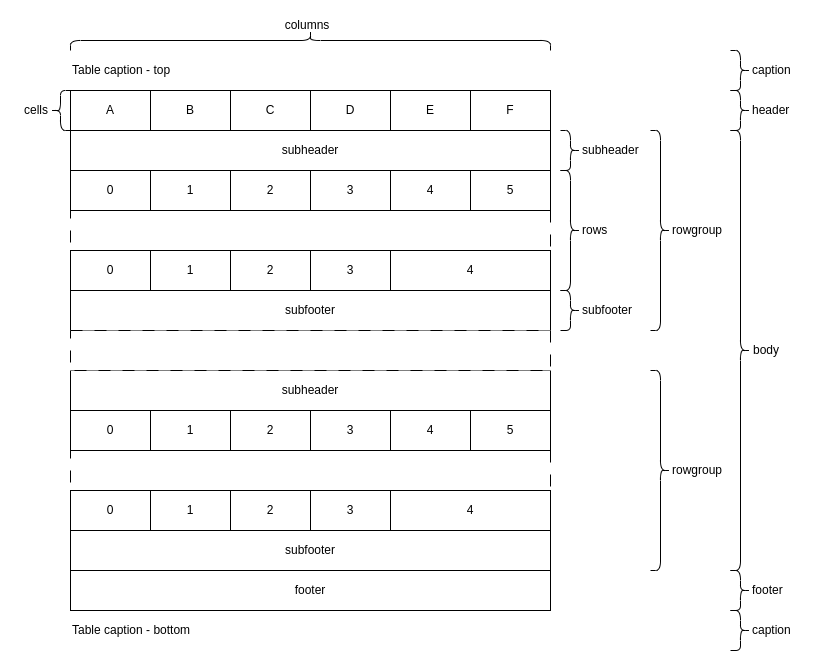

The diagram above was exported from draw.io. Its source (the exported page's mxGraphModel, read from the mxfile embedded in the PNG):
<mxGraphModel dx="2954" dy="1198" grid="1" gridSize="10" guides="1" tooltips="1" connect="1" arrows="1" fold="1" page="1" pageScale="1" pageWidth="850" pageHeight="1100" math="0" shadow="0">
  <root>
    <mxCell id="0" />
    <mxCell id="1" parent="0" />
    <mxCell id="NAFhsLunc3t64arZqRdy-1" value="A" style="rounded=0;whiteSpace=wrap;html=1;" parent="1" vertex="1">
      <mxGeometry x="70" y="90" width="80" height="40" as="geometry" />
    </mxCell>
    <mxCell id="NAFhsLunc3t64arZqRdy-2" value="subheader" style="rounded=0;whiteSpace=wrap;html=1;" parent="1" vertex="1">
      <mxGeometry x="70" y="130" width="480" height="40" as="geometry" />
    </mxCell>
    <mxCell id="NAFhsLunc3t64arZqRdy-3" value="B" style="rounded=0;whiteSpace=wrap;html=1;" parent="1" vertex="1">
      <mxGeometry x="150" y="90" width="80" height="40" as="geometry" />
    </mxCell>
    <mxCell id="NAFhsLunc3t64arZqRdy-4" value="C" style="rounded=0;whiteSpace=wrap;html=1;" parent="1" vertex="1">
      <mxGeometry x="230" y="90" width="80" height="40" as="geometry" />
    </mxCell>
    <mxCell id="NAFhsLunc3t64arZqRdy-5" value="D" style="rounded=0;whiteSpace=wrap;html=1;" parent="1" vertex="1">
      <mxGeometry x="310" y="90" width="80" height="40" as="geometry" />
    </mxCell>
    <mxCell id="NAFhsLunc3t64arZqRdy-6" value="E" style="rounded=0;whiteSpace=wrap;html=1;" parent="1" vertex="1">
      <mxGeometry x="390" y="90" width="80" height="40" as="geometry" />
    </mxCell>
    <mxCell id="NAFhsLunc3t64arZqRdy-7" value="F" style="rounded=0;whiteSpace=wrap;html=1;" parent="1" vertex="1">
      <mxGeometry x="470" y="90" width="80" height="40" as="geometry" />
    </mxCell>
    <mxCell id="NAFhsLunc3t64arZqRdy-8" value="" style="rounded=0;whiteSpace=wrap;html=1;dashed=1;dashPattern=12 12;" parent="1" vertex="1">
      <mxGeometry x="70" y="210" width="480" height="40" as="geometry" />
    </mxCell>
    <mxCell id="NAFhsLunc3t64arZqRdy-9" value="subfooter" style="rounded=0;whiteSpace=wrap;html=1;" parent="1" vertex="1">
      <mxGeometry x="70" y="290" width="480" height="40" as="geometry" />
    </mxCell>
    <mxCell id="NAFhsLunc3t64arZqRdy-10" value="subheader" style="rounded=0;whiteSpace=wrap;html=1;" parent="1" vertex="1">
      <mxGeometry x="70" y="370" width="480" height="40" as="geometry" />
    </mxCell>
    <mxCell id="NAFhsLunc3t64arZqRdy-11" value="" style="rounded=0;whiteSpace=wrap;html=1;dashed=1;dashPattern=12 12;" parent="1" vertex="1">
      <mxGeometry x="70" y="450" width="480" height="40" as="geometry" />
    </mxCell>
    <mxCell id="NAFhsLunc3t64arZqRdy-12" value="subfooter" style="rounded=0;whiteSpace=wrap;html=1;" parent="1" vertex="1">
      <mxGeometry x="70" y="530" width="480" height="40" as="geometry" />
    </mxCell>
    <mxCell id="NAFhsLunc3t64arZqRdy-13" value="footer" style="rounded=0;whiteSpace=wrap;html=1;" parent="1" vertex="1">
      <mxGeometry x="70" y="570" width="480" height="40" as="geometry" />
    </mxCell>
    <mxCell id="NAFhsLunc3t64arZqRdy-14" value="0" style="rounded=0;whiteSpace=wrap;html=1;" parent="1" vertex="1">
      <mxGeometry x="70" y="170" width="80" height="40" as="geometry" />
    </mxCell>
    <mxCell id="NAFhsLunc3t64arZqRdy-15" value="1" style="rounded=0;whiteSpace=wrap;html=1;" parent="1" vertex="1">
      <mxGeometry x="150" y="170" width="80" height="40" as="geometry" />
    </mxCell>
    <mxCell id="NAFhsLunc3t64arZqRdy-16" value="2" style="rounded=0;whiteSpace=wrap;html=1;" parent="1" vertex="1">
      <mxGeometry x="230" y="170" width="80" height="40" as="geometry" />
    </mxCell>
    <mxCell id="NAFhsLunc3t64arZqRdy-17" value="3" style="rounded=0;whiteSpace=wrap;html=1;" parent="1" vertex="1">
      <mxGeometry x="310" y="170" width="80" height="40" as="geometry" />
    </mxCell>
    <mxCell id="NAFhsLunc3t64arZqRdy-18" value="4" style="rounded=0;whiteSpace=wrap;html=1;" parent="1" vertex="1">
      <mxGeometry x="390" y="170" width="80" height="40" as="geometry" />
    </mxCell>
    <mxCell id="NAFhsLunc3t64arZqRdy-19" value="5" style="rounded=0;whiteSpace=wrap;html=1;" parent="1" vertex="1">
      <mxGeometry x="470" y="170" width="80" height="40" as="geometry" />
    </mxCell>
    <mxCell id="NAFhsLunc3t64arZqRdy-20" value="0" style="rounded=0;whiteSpace=wrap;html=1;" parent="1" vertex="1">
      <mxGeometry x="70" y="250" width="80" height="40" as="geometry" />
    </mxCell>
    <mxCell id="NAFhsLunc3t64arZqRdy-21" value="1" style="rounded=0;whiteSpace=wrap;html=1;" parent="1" vertex="1">
      <mxGeometry x="150" y="250" width="80" height="40" as="geometry" />
    </mxCell>
    <mxCell id="NAFhsLunc3t64arZqRdy-22" value="2" style="rounded=0;whiteSpace=wrap;html=1;" parent="1" vertex="1">
      <mxGeometry x="230" y="250" width="80" height="40" as="geometry" />
    </mxCell>
    <mxCell id="NAFhsLunc3t64arZqRdy-23" value="3" style="rounded=0;whiteSpace=wrap;html=1;" parent="1" vertex="1">
      <mxGeometry x="310" y="250" width="80" height="40" as="geometry" />
    </mxCell>
    <mxCell id="NAFhsLunc3t64arZqRdy-24" value="4" style="rounded=0;whiteSpace=wrap;html=1;" parent="1" vertex="1">
      <mxGeometry x="390" y="250" width="160" height="40" as="geometry" />
    </mxCell>
    <mxCell id="NAFhsLunc3t64arZqRdy-25" value="0" style="rounded=0;whiteSpace=wrap;html=1;" parent="1" vertex="1">
      <mxGeometry x="70" y="410" width="80" height="40" as="geometry" />
    </mxCell>
    <mxCell id="NAFhsLunc3t64arZqRdy-26" value="1" style="rounded=0;whiteSpace=wrap;html=1;" parent="1" vertex="1">
      <mxGeometry x="150" y="410" width="80" height="40" as="geometry" />
    </mxCell>
    <mxCell id="NAFhsLunc3t64arZqRdy-27" value="2" style="rounded=0;whiteSpace=wrap;html=1;" parent="1" vertex="1">
      <mxGeometry x="230" y="410" width="80" height="40" as="geometry" />
    </mxCell>
    <mxCell id="NAFhsLunc3t64arZqRdy-28" value="3" style="rounded=0;whiteSpace=wrap;html=1;" parent="1" vertex="1">
      <mxGeometry x="310" y="410" width="80" height="40" as="geometry" />
    </mxCell>
    <mxCell id="NAFhsLunc3t64arZqRdy-29" value="4" style="rounded=0;whiteSpace=wrap;html=1;" parent="1" vertex="1">
      <mxGeometry x="390" y="410" width="80" height="40" as="geometry" />
    </mxCell>
    <mxCell id="NAFhsLunc3t64arZqRdy-30" value="5" style="rounded=0;whiteSpace=wrap;html=1;" parent="1" vertex="1">
      <mxGeometry x="470" y="410" width="80" height="40" as="geometry" />
    </mxCell>
    <mxCell id="NAFhsLunc3t64arZqRdy-31" value="0" style="rounded=0;whiteSpace=wrap;html=1;" parent="1" vertex="1">
      <mxGeometry x="70" y="490" width="80" height="40" as="geometry" />
    </mxCell>
    <mxCell id="NAFhsLunc3t64arZqRdy-32" value="1" style="rounded=0;whiteSpace=wrap;html=1;" parent="1" vertex="1">
      <mxGeometry x="150" y="490" width="80" height="40" as="geometry" />
    </mxCell>
    <mxCell id="NAFhsLunc3t64arZqRdy-33" value="2" style="rounded=0;whiteSpace=wrap;html=1;" parent="1" vertex="1">
      <mxGeometry x="230" y="490" width="80" height="40" as="geometry" />
    </mxCell>
    <mxCell id="NAFhsLunc3t64arZqRdy-34" value="3" style="rounded=0;whiteSpace=wrap;html=1;" parent="1" vertex="1">
      <mxGeometry x="310" y="490" width="80" height="40" as="geometry" />
    </mxCell>
    <mxCell id="NAFhsLunc3t64arZqRdy-35" value="4" style="rounded=0;whiteSpace=wrap;html=1;" parent="1" vertex="1">
      <mxGeometry x="390" y="490" width="160" height="40" as="geometry" />
    </mxCell>
    <mxCell id="NAFhsLunc3t64arZqRdy-36" value="Table caption - top" style="text;html=1;align=left;verticalAlign=middle;whiteSpace=wrap;rounded=0;" parent="1" vertex="1">
      <mxGeometry x="70" y="55" width="160" height="30" as="geometry" />
    </mxCell>
    <mxCell id="NAFhsLunc3t64arZqRdy-37" value="" style="rounded=0;whiteSpace=wrap;html=1;dashed=1;dashPattern=12 12;" parent="1" vertex="1">
      <mxGeometry x="70" y="330" width="480" height="40" as="geometry" />
    </mxCell>
    <mxCell id="NAFhsLunc3t64arZqRdy-38" value="Table caption - bottom" style="text;html=1;align=left;verticalAlign=middle;whiteSpace=wrap;rounded=0;" parent="1" vertex="1">
      <mxGeometry x="70" y="615" width="160" height="30" as="geometry" />
    </mxCell>
    <mxCell id="NAFhsLunc3t64arZqRdy-39" value="" style="shape=curlyBracket;whiteSpace=wrap;html=1;rounded=1;flipH=1;labelPosition=right;verticalLabelPosition=middle;align=left;verticalAlign=middle;" parent="1" vertex="1">
      <mxGeometry x="560" y="170" width="20" height="120" as="geometry" />
    </mxCell>
    <mxCell id="NAFhsLunc3t64arZqRdy-40" value="" style="shape=curlyBracket;whiteSpace=wrap;html=1;rounded=1;flipH=1;labelPosition=right;verticalLabelPosition=middle;align=left;verticalAlign=middle;" parent="1" vertex="1">
      <mxGeometry x="560" y="290" width="20" height="40" as="geometry" />
    </mxCell>
    <mxCell id="NAFhsLunc3t64arZqRdy-41" value="" style="shape=curlyBracket;whiteSpace=wrap;html=1;rounded=1;flipH=1;labelPosition=right;verticalLabelPosition=middle;align=left;verticalAlign=middle;" parent="1" vertex="1">
      <mxGeometry x="560" y="130" width="20" height="40" as="geometry" />
    </mxCell>
    <mxCell id="NAFhsLunc3t64arZqRdy-42" value="" style="shape=curlyBracket;whiteSpace=wrap;html=1;rounded=1;flipH=1;labelPosition=right;verticalLabelPosition=middle;align=left;verticalAlign=middle;" parent="1" vertex="1">
      <mxGeometry x="730" y="90" width="20" height="40" as="geometry" />
    </mxCell>
    <mxCell id="NAFhsLunc3t64arZqRdy-43" value="" style="shape=curlyBracket;whiteSpace=wrap;html=1;rounded=1;flipH=1;labelPosition=right;verticalLabelPosition=middle;align=left;verticalAlign=middle;rotation=-90;" parent="1" vertex="1">
      <mxGeometry x="300" y="-200" width="20" height="480" as="geometry" />
    </mxCell>
    <mxCell id="NAFhsLunc3t64arZqRdy-44" value="" style="shape=curlyBracket;whiteSpace=wrap;html=1;rounded=1;flipH=1;labelPosition=right;verticalLabelPosition=middle;align=left;verticalAlign=middle;" parent="1" vertex="1">
      <mxGeometry x="650" y="130" width="20" height="200" as="geometry" />
    </mxCell>
    <mxCell id="NAFhsLunc3t64arZqRdy-45" value="" style="shape=curlyBracket;whiteSpace=wrap;html=1;rounded=1;flipH=1;labelPosition=right;verticalLabelPosition=middle;align=left;verticalAlign=middle;" parent="1" vertex="1">
      <mxGeometry x="730" y="130" width="20" height="440" as="geometry" />
    </mxCell>
    <mxCell id="NAFhsLunc3t64arZqRdy-46" value="" style="shape=curlyBracket;whiteSpace=wrap;html=1;rounded=1;flipH=1;labelPosition=right;verticalLabelPosition=middle;align=left;verticalAlign=middle;" parent="1" vertex="1">
      <mxGeometry x="730" y="570" width="20" height="40" as="geometry" />
    </mxCell>
    <mxCell id="NAFhsLunc3t64arZqRdy-47" value="header" style="text;html=1;align=left;verticalAlign=middle;whiteSpace=wrap;rounded=0;" parent="1" vertex="1">
      <mxGeometry x="750" y="95" width="60" height="30" as="geometry" />
    </mxCell>
    <mxCell id="NAFhsLunc3t64arZqRdy-48" value="subheader" style="text;html=1;align=left;verticalAlign=middle;whiteSpace=wrap;rounded=0;" parent="1" vertex="1">
      <mxGeometry x="580" y="135" width="60" height="30" as="geometry" />
    </mxCell>
    <mxCell id="NAFhsLunc3t64arZqRdy-49" value="rows" style="text;html=1;align=left;verticalAlign=middle;whiteSpace=wrap;rounded=0;" parent="1" vertex="1">
      <mxGeometry x="580" y="215" width="60" height="30" as="geometry" />
    </mxCell>
    <mxCell id="NAFhsLunc3t64arZqRdy-50" value="subfooter" style="text;html=1;align=left;verticalAlign=middle;whiteSpace=wrap;rounded=0;" parent="1" vertex="1">
      <mxGeometry x="580" y="295" width="60" height="30" as="geometry" />
    </mxCell>
    <mxCell id="NAFhsLunc3t64arZqRdy-51" value="rowgroup" style="text;html=1;align=left;verticalAlign=middle;whiteSpace=wrap;rounded=0;" parent="1" vertex="1">
      <mxGeometry x="670" y="215" width="60" height="30" as="geometry" />
    </mxCell>
    <mxCell id="NAFhsLunc3t64arZqRdy-52" value="body" style="text;html=1;align=left;verticalAlign=middle;whiteSpace=wrap;rounded=0;" parent="1" vertex="1">
      <mxGeometry x="751" y="335" width="60" height="30" as="geometry" />
    </mxCell>
    <mxCell id="NAFhsLunc3t64arZqRdy-53" value="footer" style="text;html=1;align=left;verticalAlign=middle;whiteSpace=wrap;rounded=0;" parent="1" vertex="1">
      <mxGeometry x="750" y="575" width="60" height="30" as="geometry" />
    </mxCell>
    <mxCell id="NAFhsLunc3t64arZqRdy-54" value="columns" style="text;html=1;align=center;verticalAlign=middle;whiteSpace=wrap;rounded=0;" parent="1" vertex="1">
      <mxGeometry x="277" y="10" width="60" height="30" as="geometry" />
    </mxCell>
    <mxCell id="NAFhsLunc3t64arZqRdy-55" value="" style="shape=curlyBracket;whiteSpace=wrap;html=1;rounded=1;flipH=1;labelPosition=right;verticalLabelPosition=middle;align=left;verticalAlign=middle;" parent="1" vertex="1">
      <mxGeometry x="730" y="50" width="20" height="40" as="geometry" />
    </mxCell>
    <mxCell id="NAFhsLunc3t64arZqRdy-56" value="caption" style="text;html=1;align=left;verticalAlign=middle;whiteSpace=wrap;rounded=0;" parent="1" vertex="1">
      <mxGeometry x="750" y="55" width="60" height="30" as="geometry" />
    </mxCell>
    <mxCell id="NAFhsLunc3t64arZqRdy-57" value="" style="shape=curlyBracket;whiteSpace=wrap;html=1;rounded=1;flipH=1;labelPosition=right;verticalLabelPosition=middle;align=left;verticalAlign=middle;" parent="1" vertex="1">
      <mxGeometry x="730" y="610" width="20" height="40" as="geometry" />
    </mxCell>
    <mxCell id="NAFhsLunc3t64arZqRdy-58" value="caption" style="text;html=1;align=left;verticalAlign=middle;whiteSpace=wrap;rounded=0;" parent="1" vertex="1">
      <mxGeometry x="750" y="615" width="60" height="30" as="geometry" />
    </mxCell>
    <mxCell id="NAFhsLunc3t64arZqRdy-59" value="" style="shape=curlyBracket;whiteSpace=wrap;html=1;rounded=1;flipH=1;labelPosition=right;verticalLabelPosition=middle;align=left;verticalAlign=middle;" parent="1" vertex="1">
      <mxGeometry x="650" y="370" width="20" height="200" as="geometry" />
    </mxCell>
    <mxCell id="NAFhsLunc3t64arZqRdy-60" value="rowgroup" style="text;html=1;align=left;verticalAlign=middle;whiteSpace=wrap;rounded=0;" parent="1" vertex="1">
      <mxGeometry x="670" y="455" width="60" height="30" as="geometry" />
    </mxCell>
    <mxCell id="NAFhsLunc3t64arZqRdy-61" value="" style="shape=curlyBracket;whiteSpace=wrap;html=1;rounded=1;flipH=1;labelPosition=right;verticalLabelPosition=middle;align=left;verticalAlign=middle;rotation=-180;" parent="1" vertex="1">
      <mxGeometry x="50" y="90" width="20" height="40" as="geometry" />
    </mxCell>
    <mxCell id="NAFhsLunc3t64arZqRdy-62" value="cells" style="text;html=1;align=right;verticalAlign=middle;whiteSpace=wrap;rounded=0;" parent="1" vertex="1">
      <mxGeometry x="10" y="95" width="40" height="30" as="geometry" />
    </mxCell>
  </root>
</mxGraphModel>